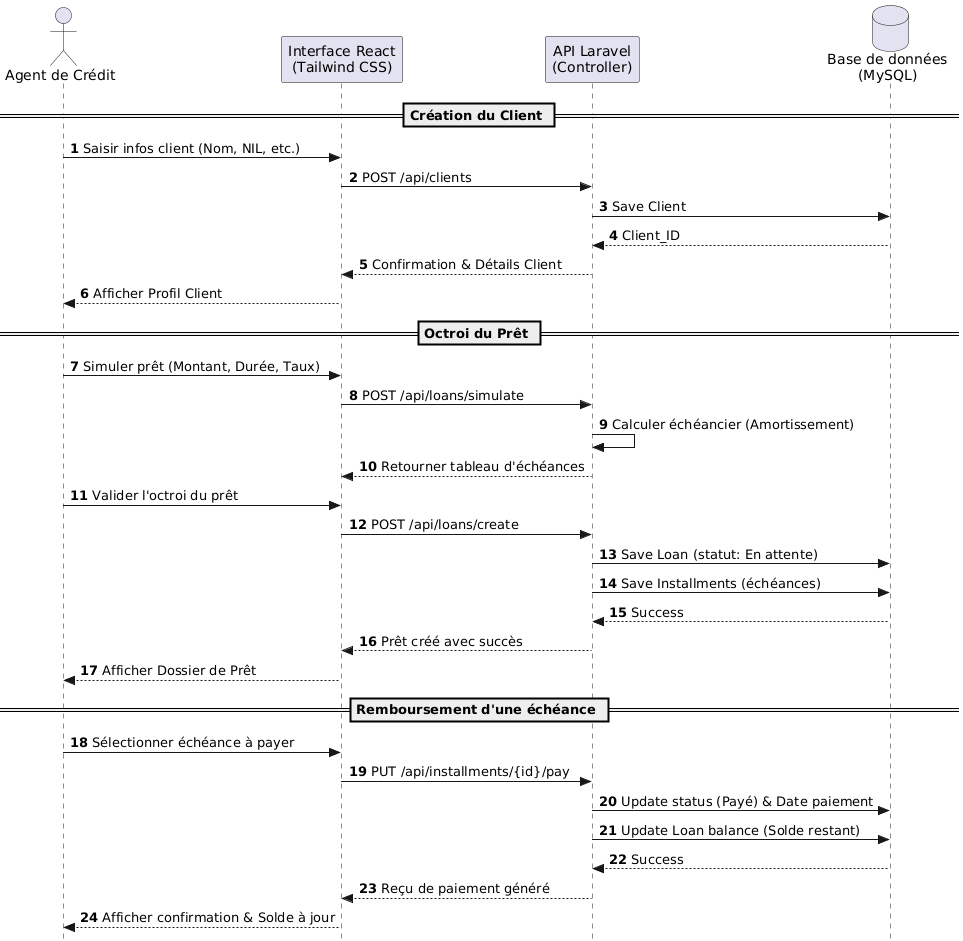

The diagram above was rendered by PlantUML. Its source (embedded in the PNG):
@startuml
autonumber
skinparam style strictuml

actor "Agent de Crédit" as Agent
participant "Interface React\n(Tailwind CSS)" as UI
participant "API Laravel\n(Controller)" as API
database "Base de données\n(MySQL)" as DB

== Création du Client ==
Agent -> UI : Saisir infos client (Nom, NIL, etc.)
UI -> API : POST /api/clients
API -> DB : Save Client
DB --> API : Client_ID
API --> UI : Confirmation & Détails Client
UI --> Agent : Afficher Profil Client

== Octroi du Prêt ==
Agent -> UI : Simuler prêt (Montant, Durée, Taux)
UI -> API : POST /api/loans/simulate
API -> API : Calculer échéancier (Amortissement)
API --> UI : Retourner tableau d'échéances
Agent -> UI : Valider l'octroi du prêt
UI -> API : POST /api/loans/create
API -> DB : Save Loan (statut: En attente)
API -> DB : Save Installments (échéances)
DB --> API : Success
API --> UI : Prêt créé avec succès
UI --> Agent : Afficher Dossier de Prêt

== Remboursement d'une échéance ==
Agent -> UI : Sélectionner échéance à payer
UI -> API : PUT /api/installments/{id}/pay
API -> DB : Update status (Payé) & Date paiement
API -> DB : Update Loan balance (Solde restant)
DB --> API : Success
API --> UI : Reçu de paiement généré
UI --> Agent : Afficher confirmation & Solde à jour
@enduml